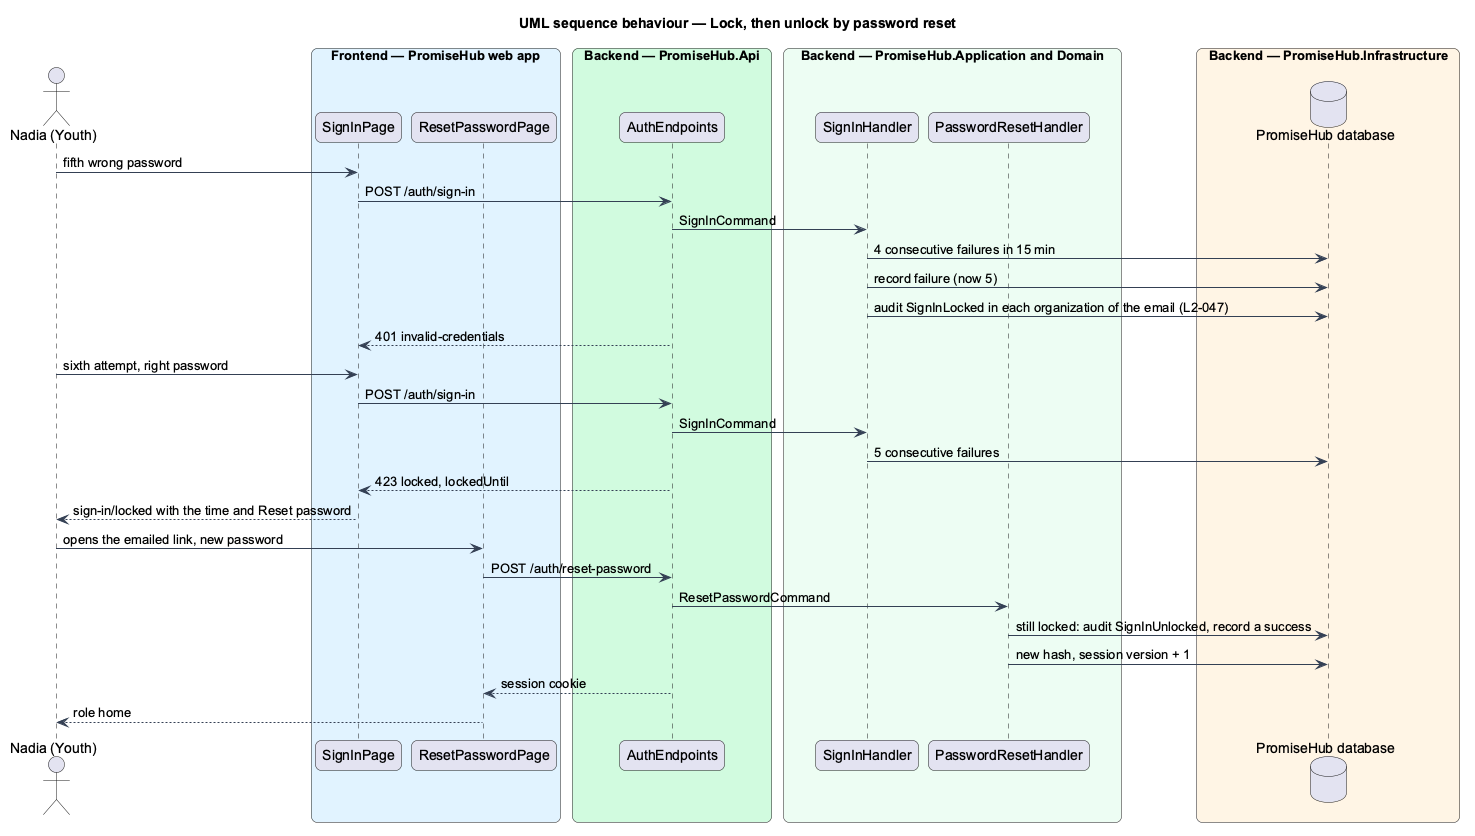

The diagram above was rendered by PlantUML. Its source (embedded in the PNG):
@startuml
title UML sequence behaviour — Lock, then unlock by password reset
skinparam backgroundColor #FFFFFF
skinparam shadowing false
skinparam roundcorner 12
skinparam defaultFontName Arial
skinparam ArrowColor #344054
actor "Nadia (Youth)" as actor
box "Frontend — PromiseHub web app" #E0F2FE
  participant "SignInPage" as page
  participant "ResetPasswordPage" as reset
end box
box "Backend — PromiseHub.Api" #D1FADF
  participant "AuthEndpoints" as ep
end box
box "Backend — PromiseHub.Application and Domain" #ECFDF3
  participant "SignInHandler" as h
  participant "PasswordResetHandler" as r
end box
box "Backend — PromiseHub.Infrastructure" #FFF4E5
  database "PromiseHub database" as db
end box
actor -> page : fifth wrong password
page -> ep : POST /auth/sign-in
ep -> h : SignInCommand
h -> db : 4 consecutive failures in 15 min
h -> db : record failure (now 5)
h -> db : audit SignInLocked in each organization of the email (L2-047)
ep --> page : 401 invalid-credentials
actor -> page : sixth attempt, right password
page -> ep : POST /auth/sign-in
ep -> h : SignInCommand
h -> db : 5 consecutive failures
ep --> page : 423 locked, lockedUntil
page --> actor : sign-in/locked with the time and Reset password
actor -> reset : opens the emailed link, new password
reset -> ep : POST /auth/reset-password
ep -> r : ResetPasswordCommand
r -> db : still locked: audit SignInUnlocked, record a success
r -> db : new hash, session version + 1
ep --> reset : session cookie
reset --> actor : role home
@enduml